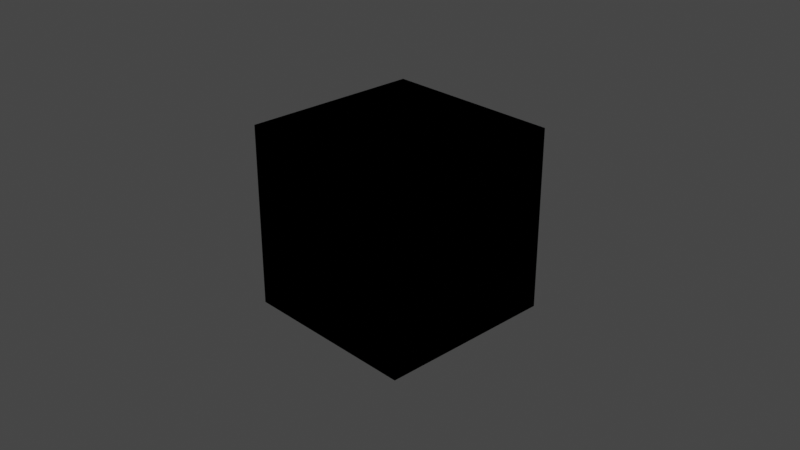 # Source: untitled.blend  (saved by Blender 3.4.6; exported with 4.5.12 LTS)
import bpy
from mathutils import Matrix  # noqa: F401  (used for matrix-valued properties, if any)

bpy.ops.wm.read_factory_settings(use_empty=True)
scene = bpy.context.scene
scene.name = 'Scene'

# ---- collections
col_collection = bpy.data.collections.new('Collection'); scene.collection.children.link(col_collection)

# ---- materials (node trees are filled in below, after node groups)
mat_material = bpy.data.materials.new('Material')
mat_material.alpha_threshold = 0.0
mat_material.use_transparent_shadow = False
mat_material.roughness = 0.5
mat_material.line_color = (0.0, 0.0, 0.0, 1.0)

# ---- material node trees
mat_material.use_nodes = True; mat_material.node_tree.nodes.clear()
_N = mat_material.node_tree.nodes; _L = mat_material.node_tree.links
n0 = _N.new('ShaderNodeOutputMaterial'); n0.name = 'Material Output'; n0.location = (300, 300)
n1 = _N.new('ShaderNodeEeveeSpecular'); n1.name = 'Specular BSDF'; n1.location = (4, 273)
n1.inputs[0].default_value = (0.0001588, 0.0, 0.8, 1.0)
n1.inputs[1].default_value = (0.9803, 1.0, 0.9853, 1.0)
n1.inputs[2].default_value = 0.1969
_L.new(n1.outputs[0], n0.inputs[0])
n0.is_active_output = True

# ---- world
world_world = bpy.data.worlds.new('World'); scene.world = world_world
world_world.use_nodes = True; world_world.node_tree.nodes.clear()
_N = world_world.node_tree.nodes; _L = world_world.node_tree.links
n0 = _N.new('ShaderNodeOutputWorld'); n0.name = 'World Output'; n0.location = (300, 300)
n1 = _N.new('ShaderNodeBackground'); n1.name = 'Background'; n1.location = (10, 300)
n1.inputs[0].default_value = (0.05088, 0.05088, 0.05088, 1.0)
_L.new(n1.outputs[0], n0.inputs[0])
n0.is_active_output = True
world_world.color = (0.05088, 0.05088, 0.05088)
world_world.use_sun_shadow = False
world_world.sun_shadow_jitter_overblur = 0.0

# ---- cameras
cam_camera = bpy.data.cameras.new('Camera')
cam_camera.clip_end = 100.0
cam_camera.ortho_scale = 7.314

# ---- lights
light_light = bpy.data.lights.new('Light', 'POINT')
light_light.transmission_factor = 0.0
light_light.energy = 1000.0
light_light.shadow_soft_size = 0.1
light_light.shadow_maximum_resolution = 0.006
light_light.use_absolute_resolution = True

# ---- meshes
me_cube = bpy.data.meshes.new('Cube')
me_cube.from_pydata([(1.0, 1.0, 1.0), (1.0, 1.0, -1.0), (1.0, -1.0, 1.0), (1.0, -1.0, -1.0), (-1.0, 1.0, 1.0), (-1.0, 1.0, -1.0), (-1.0, -1.0, 1.0), (-1.0, -1.0, -1.0)], [], [(0, 4, 6, 2), (3, 2, 6, 7), (7, 6, 4, 5), (5, 1, 3, 7), (1, 0, 2, 3), (5, 4, 0, 1)])
me_cube.polygons.foreach_set('use_smooth', [True] * 6)
_k = set([(0, 1), (0, 2), (0, 4), (1, 3), (1, 5), (2, 3), (2, 6), (3, 7), (4, 5), (4, 6), (5, 7), (6, 7)])
me_cube.attributes.new('sharp_edge', 'BOOLEAN', 'EDGE').data.foreach_set('value', [ (min(e.vertices), max(e.vertices)) in _k for e in me_cube.edges])
_uv = me_cube.uv_layers.new(name='UVMap')
_uv.uv.foreach_set('vector', [0.625, 0.5, 0.875, 0.5, 0.875, 0.75, 0.625, 0.75, 0.375, 0.75, 0.625, 0.75, 0.625, 1.0, 0.375, 1.0, 0.375, 0.0, 0.625, 0.0, 0.625, 0.25, 0.375, 0.25, 0.125, 0.5, 0.375, 0.5, 0.375, 0.75, 0.125, 0.75, 0.375, 0.5, 0.625, 0.5, 0.625, 0.75, 0.375, 0.75, 0.375, 0.25, 0.625, 0.25, 0.625, 0.5, 0.375, 0.5])
me_cube.materials.append(mat_material)
me_cube.use_mirror_vertex_groups = False
me_cube.update()
me_cube.normals_split_custom_set([tuple(v) for v in zip(*[iter([0.325, 0.3251, 0.8881, -0.3251, 0.325, 0.8881, -0.325, -0.3251, 0.8881, 0.3251, -0.325, 0.8881, 0.3251, -0.8881, -0.325, 0.325, -0.8881, 0.3251, -0.3251, -0.8881, 0.325, -0.325, -0.8881, -0.3251, -0.8881, -0.3251, -0.325, -0.8881, -0.325, 0.3251, -0.8881, 0.3251, 0.325, -0.8881, 0.325, -0.3251, -0.325, 0.3251, -0.8881, 0.3251, 0.325, -0.8881, 0.325, -0.3251, -0.8881, -0.3251, -0.325, -0.8881, 0.8881, 0.3251, -0.325, 0.8881, 0.325, 0.3251, 0.8881, -0.3251, 0.325, 0.8881, -0.325, -0.3251, -0.3251, 0.8881, -0.325, -0.325, 0.8881, 0.3251, 0.3251, 0.8881, 0.325, 0.325, 0.8881, -0.3251])] * 3)])

# ---- objects
ob_cube = bpy.data.objects.new('Cube', me_cube)
ob_light = bpy.data.objects.new('Light', light_light)
ob_camera = bpy.data.objects.new('Camera', cam_camera)

# ---- transforms, parenting, visibility, modifiers, constraints
ob_cube.location = (0.0, 0.0, 0.0)
ob_cube.lock_rotations_4d = False
ob_cube.empty_display_type = 'ARROWS'
ob_cube.lineart.crease_threshold = 0.0
ob_light.location = (4.076, 1.005, 5.904)
ob_light.rotation_euler = (0.6503, 0.05522, 1.866)
ob_light.lock_rotations_4d = False
ob_light.empty_display_type = 'ARROWS'
ob_light.color = (0.0, 0.0, 0.0, 0.0)
ob_light.lineart.crease_threshold = 0.0
ob_camera.location = (7.359, -6.926, 4.958)
ob_camera.rotation_euler = (1.109, 0.0, 0.8149)
ob_camera.lock_rotations_4d = False
ob_camera.empty_display_type = 'ARROWS'
ob_camera.color = (0.0, 0.0, 0.0, 0.0)
ob_camera.display_type = 'WIRE'
ob_camera.lineart.crease_threshold = 0.0

# ---- collection membership
col_collection.objects.link(ob_cube)
col_collection.objects.link(ob_light)
col_collection.objects.link(ob_camera)

# ---- scene / render settings (as saved in the file)
scene.camera = ob_camera
scene.frame_start = 1; scene.frame_end = 250; scene.frame_set(1)
scene.render.engine = 'BLENDER_EEVEE_NEXT'
scene.cycles.sampling_pattern = 'TABULATED_SOBOL'
scene.cycles.use_light_tree = False
scene.view_settings.view_transform = 'Filmic'
bpy.context.view_layer.update()
